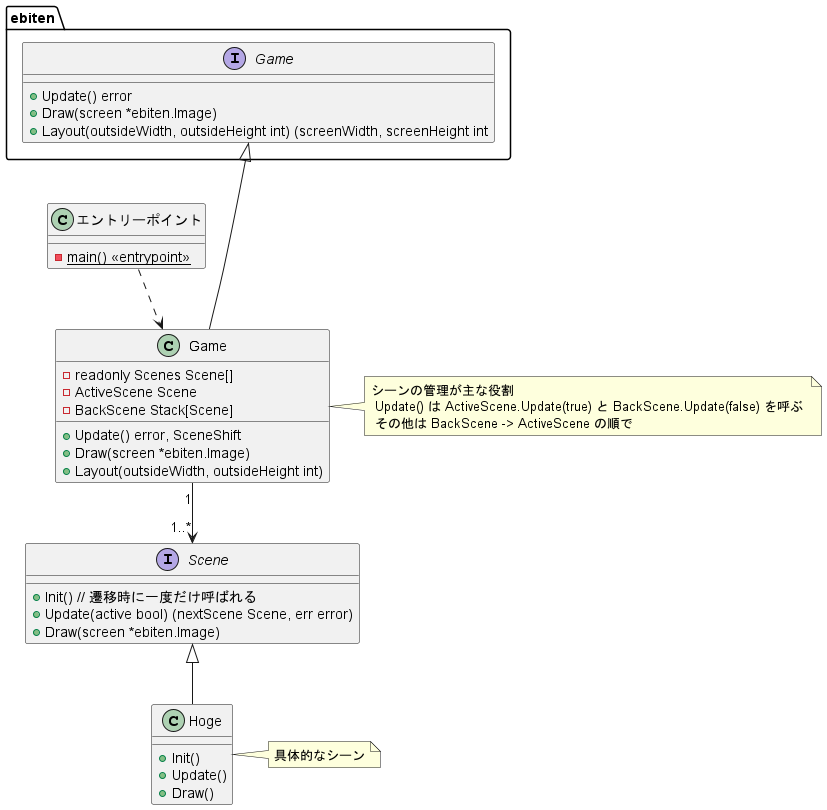

The diagram above was rendered by PlantUML. Its source (embedded in the PNG):
@startuml game_class_diagram

package ebiten {
    interface ebiten.Game {
        + Update() error
        + Draw(screen *ebiten.Image)
        + Layout(outsideWidth, outsideHeight int) (screenWidth, screenHeight int
    }
}

class "エントリーポイント" {
    - {static} main() <<entrypoint>>
}

class Game {
    - readonly Scenes Scene[]
    - ActiveScene Scene
    - BackScene Stack[Scene]
    + Update() error, SceneShift
    + Draw(screen *ebiten.Image)
    + Layout(outsideWidth, outsideHeight int)
} 
note right of Game : シーンの管理が主な役割 \n Update() は ActiveScene.Update(true) と BackScene.Update(false) を呼ぶ \n その他は BackScene -> ActiveScene の順で

interface Scene {
    + Init() // 遷移時に一度だけ呼ばれる
    + Update(active bool) (nextScene Scene, err error)
    + Draw(screen *ebiten.Image)
}

"エントリーポイント" ..> Game

Game -up--|> ebiten.Game
Game "1" --> "1..*" Scene

class Hoge {
    + Init()
    + Update()
    + Draw()
}
note right of Hoge : 具体的なシーン

Hoge -up-|> Scene


@enduml